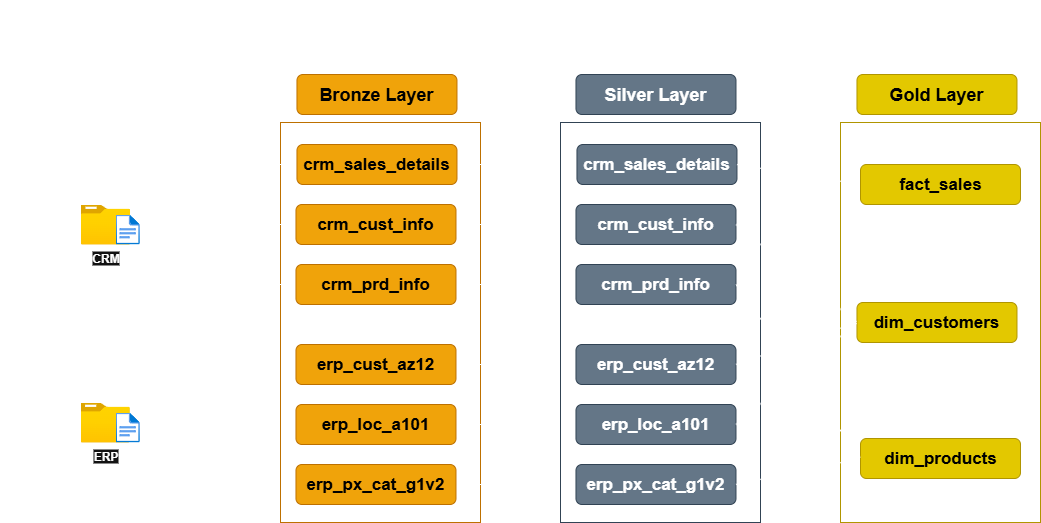

The diagram above was exported from draw.io. Its source (the exported page's mxGraphModel, read from the mxfile embedded in the PNG):
<mxGraphModel dx="1426" dy="841" grid="0" gridSize="10" guides="1" tooltips="1" connect="1" arrows="1" fold="1" page="0" pageScale="1" pageWidth="850" pageHeight="1100" math="0" shadow="0">
  <root>
    <mxCell id="0" />
    <mxCell id="1" parent="0" />
    <mxCell id="FPyY6ECa7RPEQK-i4QiI-1" value="" style="rounded=0;whiteSpace=wrap;html=1;fillColor=none;dashed=1;dashPattern=1 4;strokeWidth=0;" parent="1" vertex="1">
      <mxGeometry x="40" y="160" width="199.99" height="440" as="geometry" />
    </mxCell>
    <mxCell id="bMNNyqLYOQatQ09uqflc-20" style="edgeStyle=orthogonalEdgeStyle;rounded=0;orthogonalLoop=1;jettySize=auto;html=1;" parent="1" target="bMNNyqLYOQatQ09uqflc-10" edge="1">
      <mxGeometry relative="1" as="geometry">
        <mxPoint x="167.66999999999985" y="502" as="sourcePoint" />
      </mxGeometry>
    </mxCell>
    <mxCell id="bMNNyqLYOQatQ09uqflc-21" style="edgeStyle=orthogonalEdgeStyle;rounded=0;orthogonalLoop=1;jettySize=auto;html=1;entryX=0;entryY=0.5;entryDx=0;entryDy=0;" parent="1" target="bMNNyqLYOQatQ09uqflc-9" edge="1">
      <mxGeometry relative="1" as="geometry">
        <mxPoint x="167.66999999999985" y="502" as="sourcePoint" />
        <Array as="points">
          <mxPoint x="168" y="503" />
          <mxPoint x="260" y="503" />
          <mxPoint x="260" y="442" />
        </Array>
      </mxGeometry>
    </mxCell>
    <mxCell id="bMNNyqLYOQatQ09uqflc-22" style="edgeStyle=orthogonalEdgeStyle;rounded=0;orthogonalLoop=1;jettySize=auto;html=1;entryX=0;entryY=0.5;entryDx=0;entryDy=0;" parent="1" target="bMNNyqLYOQatQ09uqflc-11" edge="1">
      <mxGeometry relative="1" as="geometry">
        <mxPoint x="167.66999999999985" y="502" as="sourcePoint" />
        <Array as="points">
          <mxPoint x="168" y="503" />
          <mxPoint x="260" y="503" />
          <mxPoint x="260" y="562" />
        </Array>
      </mxGeometry>
    </mxCell>
    <mxCell id="bMNNyqLYOQatQ09uqflc-2" value="" style="rounded=0;whiteSpace=wrap;html=1;fontSize=15;fillColor=none;strokeColor=#BD7000;fontColor=#000000;shadow=0;gradientColor=none;fillStyle=hatch;" parent="1" vertex="1">
      <mxGeometry x="320" y="200" width="200" height="400" as="geometry" />
    </mxCell>
    <mxCell id="bMNNyqLYOQatQ09uqflc-3" value="Bronze Layer" style="rounded=1;whiteSpace=wrap;html=1;fillColor=#f0a30a;fontColor=#000000;strokeColor=#BD7000;fontSize=18;fontStyle=1" parent="1" vertex="1">
      <mxGeometry x="336.47" y="152" width="160" height="40" as="geometry" />
    </mxCell>
    <mxCell id="wQx8AZqyZnuSIn09MC6U-9" style="edgeStyle=orthogonalEdgeStyle;rounded=0;orthogonalLoop=1;jettySize=auto;html=1;" parent="1" source="bMNNyqLYOQatQ09uqflc-6" target="wQx8AZqyZnuSIn09MC6U-3" edge="1">
      <mxGeometry relative="1" as="geometry" />
    </mxCell>
    <mxCell id="bMNNyqLYOQatQ09uqflc-6" value="crm_sales_details" style="rounded=1;whiteSpace=wrap;html=1;fillColor=#f0a30a;fontColor=#000000;strokeColor=#BD7000;fontSize=17;fontStyle=1" parent="1" vertex="1">
      <mxGeometry x="336.47" y="222" width="160" height="40" as="geometry" />
    </mxCell>
    <mxCell id="wQx8AZqyZnuSIn09MC6U-10" style="edgeStyle=orthogonalEdgeStyle;rounded=0;orthogonalLoop=1;jettySize=auto;html=1;" parent="1" source="bMNNyqLYOQatQ09uqflc-7" target="wQx8AZqyZnuSIn09MC6U-4" edge="1">
      <mxGeometry relative="1" as="geometry" />
    </mxCell>
    <mxCell id="bMNNyqLYOQatQ09uqflc-7" value="crm_cust_info" style="rounded=1;whiteSpace=wrap;html=1;fillColor=#f0a30a;fontColor=#000000;strokeColor=#BD7000;fontSize=17;fontStyle=1" parent="1" vertex="1">
      <mxGeometry x="335.48" y="282" width="160" height="40" as="geometry" />
    </mxCell>
    <mxCell id="wQx8AZqyZnuSIn09MC6U-11" style="edgeStyle=orthogonalEdgeStyle;rounded=0;orthogonalLoop=1;jettySize=auto;html=1;" parent="1" source="bMNNyqLYOQatQ09uqflc-8" target="wQx8AZqyZnuSIn09MC6U-5" edge="1">
      <mxGeometry relative="1" as="geometry" />
    </mxCell>
    <mxCell id="bMNNyqLYOQatQ09uqflc-8" value="crm_prd_info" style="rounded=1;whiteSpace=wrap;html=1;fillColor=#f0a30a;fontColor=#000000;strokeColor=#BD7000;fontSize=17;fontStyle=1" parent="1" vertex="1">
      <mxGeometry x="335.48" y="342" width="160" height="40" as="geometry" />
    </mxCell>
    <mxCell id="wQx8AZqyZnuSIn09MC6U-12" style="edgeStyle=orthogonalEdgeStyle;rounded=0;orthogonalLoop=1;jettySize=auto;html=1;" parent="1" source="bMNNyqLYOQatQ09uqflc-9" target="wQx8AZqyZnuSIn09MC6U-6" edge="1">
      <mxGeometry relative="1" as="geometry" />
    </mxCell>
    <mxCell id="bMNNyqLYOQatQ09uqflc-9" value="erp_cust_az12" style="rounded=1;whiteSpace=wrap;html=1;fillColor=#f0a30a;fontColor=#000000;strokeColor=#BD7000;fontSize=17;fontStyle=1" parent="1" vertex="1">
      <mxGeometry x="335.48" y="422" width="160" height="40" as="geometry" />
    </mxCell>
    <mxCell id="wQx8AZqyZnuSIn09MC6U-13" style="edgeStyle=orthogonalEdgeStyle;rounded=0;orthogonalLoop=1;jettySize=auto;html=1;" parent="1" source="bMNNyqLYOQatQ09uqflc-10" target="wQx8AZqyZnuSIn09MC6U-7" edge="1">
      <mxGeometry relative="1" as="geometry" />
    </mxCell>
    <mxCell id="bMNNyqLYOQatQ09uqflc-10" value="erp_loc_a101" style="rounded=1;whiteSpace=wrap;html=1;fillColor=#f0a30a;fontColor=#000000;strokeColor=#BD7000;fontSize=17;fontStyle=1" parent="1" vertex="1">
      <mxGeometry x="335.48" y="482" width="160" height="40" as="geometry" />
    </mxCell>
    <mxCell id="wQx8AZqyZnuSIn09MC6U-14" style="edgeStyle=orthogonalEdgeStyle;rounded=0;orthogonalLoop=1;jettySize=auto;html=1;" parent="1" source="bMNNyqLYOQatQ09uqflc-11" target="wQx8AZqyZnuSIn09MC6U-8" edge="1">
      <mxGeometry relative="1" as="geometry" />
    </mxCell>
    <mxCell id="bMNNyqLYOQatQ09uqflc-11" value="erp_px_cat_g1v2" style="rounded=1;whiteSpace=wrap;html=1;fillColor=#f0a30a;fontColor=#000000;strokeColor=#BD7000;fontSize=17;fontStyle=1" parent="1" vertex="1">
      <mxGeometry x="335.48" y="542" width="160" height="40" as="geometry" />
    </mxCell>
    <mxCell id="wQx8AZqyZnuSIn09MC6U-1" value="" style="rounded=0;whiteSpace=wrap;html=1;fontSize=15;fillColor=none;strokeColor=#314354;fontColor=#ffffff;" parent="1" vertex="1">
      <mxGeometry x="600" y="200" width="200" height="400" as="geometry" />
    </mxCell>
    <mxCell id="wQx8AZqyZnuSIn09MC6U-2" value="Silver Layer" style="rounded=1;whiteSpace=wrap;html=1;fillColor=#647687;fontColor=#ffffff;strokeColor=#314354;fontSize=18;fontStyle=1" parent="1" vertex="1">
      <mxGeometry x="615.48" y="152" width="160" height="40" as="geometry" />
    </mxCell>
    <mxCell id="wQx8AZqyZnuSIn09MC6U-3" value="crm_sales_details" style="rounded=1;whiteSpace=wrap;html=1;fillColor=#647687;fontColor=#ffffff;strokeColor=#314354;fontSize=17;fontStyle=1" parent="1" vertex="1">
      <mxGeometry x="616.47" y="222" width="160" height="40" as="geometry" />
    </mxCell>
    <mxCell id="wQx8AZqyZnuSIn09MC6U-4" value="crm_cust_info" style="rounded=1;whiteSpace=wrap;html=1;fillColor=#647687;fontColor=#ffffff;strokeColor=#314354;fontSize=17;fontStyle=1" parent="1" vertex="1">
      <mxGeometry x="615.48" y="282" width="160" height="40" as="geometry" />
    </mxCell>
    <mxCell id="wQx8AZqyZnuSIn09MC6U-5" value="crm_prd_info" style="rounded=1;whiteSpace=wrap;html=1;fillColor=#647687;fontColor=#ffffff;strokeColor=#314354;fontSize=17;fontStyle=1" parent="1" vertex="1">
      <mxGeometry x="615.48" y="342" width="160" height="40" as="geometry" />
    </mxCell>
    <mxCell id="wQx8AZqyZnuSIn09MC6U-6" value="erp_cust_az12" style="rounded=1;whiteSpace=wrap;html=1;fillColor=#647687;fontColor=#ffffff;strokeColor=#314354;fontSize=17;fontStyle=1" parent="1" vertex="1">
      <mxGeometry x="615.48" y="422" width="160" height="40" as="geometry" />
    </mxCell>
    <mxCell id="wQx8AZqyZnuSIn09MC6U-7" value="erp_loc_a101" style="rounded=1;whiteSpace=wrap;html=1;fillColor=#647687;fontColor=#ffffff;strokeColor=#314354;fontSize=17;fontStyle=1" parent="1" vertex="1">
      <mxGeometry x="615.48" y="482" width="160" height="40" as="geometry" />
    </mxCell>
    <mxCell id="wQx8AZqyZnuSIn09MC6U-8" value="erp_px_cat_g1v2" style="rounded=1;whiteSpace=wrap;html=1;fillColor=#647687;fontColor=#ffffff;strokeColor=#314354;fontSize=17;fontStyle=1" parent="1" vertex="1">
      <mxGeometry x="615.48" y="542" width="160" height="40" as="geometry" />
    </mxCell>
    <mxCell id="pZh_8GSxEAMzY1YbXUDv-1" value="" style="rounded=0;whiteSpace=wrap;html=1;fontSize=15;fillColor=none;strokeColor=#B09500;fontColor=#000000;" parent="1" vertex="1">
      <mxGeometry x="880" y="200" width="200" height="400" as="geometry" />
    </mxCell>
    <mxCell id="pZh_8GSxEAMzY1YbXUDv-2" value="Gold Layer" style="rounded=1;whiteSpace=wrap;html=1;fillColor=#e3c800;fontColor=#000000;strokeColor=#B09500;fontSize=18;fontStyle=1" parent="1" vertex="1">
      <mxGeometry x="896.48" y="152" width="160" height="40" as="geometry" />
    </mxCell>
    <mxCell id="pZh_8GSxEAMzY1YbXUDv-3" value="fact_sales" style="rounded=1;whiteSpace=wrap;html=1;fillColor=#e3c800;fontColor=#000000;strokeColor=#B09500;fontSize=17;fontStyle=1" parent="1" vertex="1">
      <mxGeometry x="900" y="242" width="160" height="40" as="geometry" />
    </mxCell>
    <mxCell id="pZh_8GSxEAMzY1YbXUDv-4" value="dim_customers" style="rounded=1;whiteSpace=wrap;html=1;fillColor=#e3c800;fontColor=#000000;strokeColor=#B09500;fontSize=17;fontStyle=1" parent="1" vertex="1">
      <mxGeometry x="896.48" y="380" width="160" height="40" as="geometry" />
    </mxCell>
    <mxCell id="pZh_8GSxEAMzY1YbXUDv-5" value="dim_products" style="rounded=1;whiteSpace=wrap;html=1;fillColor=#e3c800;fontColor=#000000;strokeColor=#B09500;fontSize=17;fontStyle=1" parent="1" vertex="1">
      <mxGeometry x="900" y="516" width="160" height="40" as="geometry" />
    </mxCell>
    <mxCell id="dA0b8lp1ezWvZF5bKnrd-1" value="Data Flow" style="text;strokeColor=none;fillColor=none;html=1;fontSize=30;fontStyle=5;verticalAlign=middle;align=center;textShadow=0;labelBorderColor=none;labelBackgroundColor=none;fontFamily=Garamond;" vertex="1" parent="1">
      <mxGeometry x="316" y="78" width="484" height="40" as="geometry" />
    </mxCell>
    <mxCell id="nl_mLP2CES88zmtucPR3-1" value="Sources" style="rounded=1;whiteSpace=wrap;html=1;strokeColor=none;fontSize=22;fillColor=none;gradientColor=none;" vertex="1" parent="1">
      <mxGeometry x="59.989999999999995" y="140" width="160" height="40" as="geometry" />
    </mxCell>
    <mxCell id="pOW122r7KTJnkEWDt8kZ-3" style="edgeStyle=orthogonalEdgeStyle;rounded=0;orthogonalLoop=1;jettySize=auto;html=1;" edge="1" parent="1" source="pOW122r7KTJnkEWDt8kZ-1" target="bMNNyqLYOQatQ09uqflc-7">
      <mxGeometry relative="1" as="geometry" />
    </mxCell>
    <mxCell id="pOW122r7KTJnkEWDt8kZ-4" style="edgeStyle=orthogonalEdgeStyle;rounded=0;orthogonalLoop=1;jettySize=auto;html=1;entryX=0;entryY=0.5;entryDx=0;entryDy=0;" edge="1" parent="1" source="pOW122r7KTJnkEWDt8kZ-1" target="bMNNyqLYOQatQ09uqflc-6">
      <mxGeometry relative="1" as="geometry">
        <Array as="points">
          <mxPoint x="260" y="302" />
          <mxPoint x="260" y="242" />
        </Array>
      </mxGeometry>
    </mxCell>
    <mxCell id="pOW122r7KTJnkEWDt8kZ-5" style="edgeStyle=orthogonalEdgeStyle;rounded=0;orthogonalLoop=1;jettySize=auto;html=1;entryX=0;entryY=0.5;entryDx=0;entryDy=0;" edge="1" parent="1" source="pOW122r7KTJnkEWDt8kZ-1" target="bMNNyqLYOQatQ09uqflc-8">
      <mxGeometry relative="1" as="geometry">
        <Array as="points">
          <mxPoint x="260" y="302" />
          <mxPoint x="260" y="362" />
        </Array>
      </mxGeometry>
    </mxCell>
    <mxCell id="pOW122r7KTJnkEWDt8kZ-1" value="&lt;b&gt;&lt;font&gt;CRM&lt;/font&gt;&lt;/b&gt;" style="image;aspect=fixed;html=1;points=[];align=center;fontSize=12;image=img/lib/azure2/general/Folder_Blank.svg;" vertex="1" parent="1">
      <mxGeometry x="120.38" y="282" width="49.29" height="40" as="geometry" />
    </mxCell>
    <mxCell id="pOW122r7KTJnkEWDt8kZ-2" value="" style="image;aspect=fixed;html=1;points=[];align=center;fontSize=12;image=img/lib/azure2/general/File.svg;" vertex="1" parent="1">
      <mxGeometry x="155" y="292" width="24.35" height="30" as="geometry" />
    </mxCell>
    <mxCell id="KdmQZcd-vSg_JUA6OxG3-1" value="&lt;b&gt;ERP&lt;/b&gt;" style="image;aspect=fixed;html=1;points=[];align=center;fontSize=12;image=img/lib/azure2/general/Folder_Blank.svg;" vertex="1" parent="1">
      <mxGeometry x="120" y="480" width="49.29" height="40" as="geometry" />
    </mxCell>
    <mxCell id="KdmQZcd-vSg_JUA6OxG3-2" value="" style="image;aspect=fixed;html=1;points=[];align=center;fontSize=12;image=img/lib/azure2/general/File.svg;" vertex="1" parent="1">
      <mxGeometry x="155" y="490" width="24.35" height="30" as="geometry" />
    </mxCell>
    <mxCell id="h-z53D9291ZyX6N_KHyp-1" value="" style="endArrow=classic;html=1;rounded=0;exitX=1;exitY=0.5;exitDx=0;exitDy=0;entryX=0;entryY=0.5;entryDx=0;entryDy=0;jumpStyle=gap;" edge="1" parent="1" source="wQx8AZqyZnuSIn09MC6U-3" target="pZh_8GSxEAMzY1YbXUDv-3">
      <mxGeometry width="50" height="50" relative="1" as="geometry">
        <mxPoint x="822" y="217" as="sourcePoint" />
        <mxPoint x="872" y="167" as="targetPoint" />
      </mxGeometry>
    </mxCell>
    <mxCell id="h-z53D9291ZyX6N_KHyp-2" value="" style="endArrow=classic;html=1;rounded=0;exitX=1;exitY=0.5;exitDx=0;exitDy=0;entryX=0;entryY=0.5;entryDx=0;entryDy=0;jumpStyle=gap;" edge="1" parent="1" source="wQx8AZqyZnuSIn09MC6U-4" target="pZh_8GSxEAMzY1YbXUDv-4">
      <mxGeometry width="50" height="50" relative="1" as="geometry">
        <mxPoint x="817" y="325" as="sourcePoint" />
        <mxPoint x="867" y="275" as="targetPoint" />
      </mxGeometry>
    </mxCell>
    <mxCell id="h-z53D9291ZyX6N_KHyp-3" value="" style="endArrow=classic;html=1;rounded=0;exitX=1;exitY=0.5;exitDx=0;exitDy=0;entryX=0;entryY=0.5;entryDx=0;entryDy=0;jumpStyle=gap;" edge="1" parent="1" source="wQx8AZqyZnuSIn09MC6U-6" target="pZh_8GSxEAMzY1YbXUDv-4">
      <mxGeometry width="50" height="50" relative="1" as="geometry">
        <mxPoint x="824" y="466" as="sourcePoint" />
        <mxPoint x="874" y="416" as="targetPoint" />
      </mxGeometry>
    </mxCell>
    <mxCell id="h-z53D9291ZyX6N_KHyp-4" value="" style="endArrow=classic;html=1;rounded=0;exitX=1;exitY=0.5;exitDx=0;exitDy=0;entryX=0;entryY=0.5;entryDx=0;entryDy=0;jumpStyle=gap;" edge="1" parent="1" source="wQx8AZqyZnuSIn09MC6U-7" target="pZh_8GSxEAMzY1YbXUDv-4">
      <mxGeometry width="50" height="50" relative="1" as="geometry">
        <mxPoint x="860" y="485" as="sourcePoint" />
        <mxPoint x="910" y="435" as="targetPoint" />
      </mxGeometry>
    </mxCell>
    <mxCell id="h-z53D9291ZyX6N_KHyp-5" value="" style="endArrow=classic;html=1;rounded=0;exitX=1;exitY=0.5;exitDx=0;exitDy=0;entryX=0;entryY=0.5;entryDx=0;entryDy=0;jumpStyle=gap;" edge="1" parent="1" source="wQx8AZqyZnuSIn09MC6U-5" target="pZh_8GSxEAMzY1YbXUDv-5">
      <mxGeometry width="50" height="50" relative="1" as="geometry">
        <mxPoint x="849" y="498" as="sourcePoint" />
        <mxPoint x="899" y="448" as="targetPoint" />
      </mxGeometry>
    </mxCell>
    <mxCell id="h-z53D9291ZyX6N_KHyp-6" value="" style="endArrow=classic;html=1;rounded=0;exitX=1;exitY=0.5;exitDx=0;exitDy=0;entryX=0;entryY=0.5;entryDx=0;entryDy=0;jumpStyle=gap;" edge="1" parent="1" source="wQx8AZqyZnuSIn09MC6U-8" target="pZh_8GSxEAMzY1YbXUDv-5">
      <mxGeometry width="50" height="50" relative="1" as="geometry">
        <mxPoint x="810" y="586" as="sourcePoint" />
        <mxPoint x="860" y="536" as="targetPoint" />
      </mxGeometry>
    </mxCell>
  </root>
</mxGraphModel>